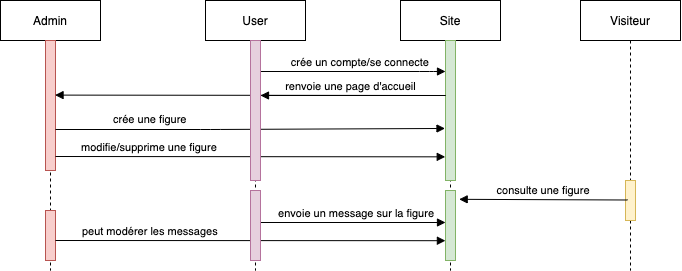

The diagram above was exported from draw.io. Its source (the exported page's mxGraphModel, read from the mxfile embedded in the PNG):
<mxGraphModel dx="1031" dy="398" grid="1" gridSize="10" guides="1" tooltips="1" connect="1" arrows="1" fold="1" page="1" pageScale="1" pageWidth="827" pageHeight="1169" math="0" shadow="0">
  <root>
    <mxCell id="0" />
    <mxCell id="1" parent="0" />
    <mxCell id="j4ueoxv5ab02anqH412M-1" value="Admin" style="shape=umlLifeline;perimeter=lifelinePerimeter;container=1;collapsible=0;recursiveResize=0;rounded=0;shadow=0;strokeWidth=1;" vertex="1" parent="1">
      <mxGeometry x="80" y="420" width="100" height="270" as="geometry" />
    </mxCell>
    <mxCell id="j4ueoxv5ab02anqH412M-2" value="" style="points=[];perimeter=orthogonalPerimeter;rounded=0;shadow=0;strokeWidth=1;fillColor=#f8cecc;strokeColor=#b85450;" vertex="1" parent="j4ueoxv5ab02anqH412M-1">
      <mxGeometry x="45" y="40" width="10" height="130" as="geometry" />
    </mxCell>
    <mxCell id="j4ueoxv5ab02anqH412M-3" value="Visiteur" style="shape=umlLifeline;perimeter=lifelinePerimeter;container=1;collapsible=0;recursiveResize=0;rounded=0;shadow=0;strokeWidth=1;" vertex="1" parent="1">
      <mxGeometry x="660" y="420" width="100" height="270" as="geometry" />
    </mxCell>
    <mxCell id="j4ueoxv5ab02anqH412M-4" value="" style="points=[];perimeter=orthogonalPerimeter;rounded=0;shadow=0;strokeWidth=1;fillColor=#fff2cc;strokeColor=#d6b656;" vertex="1" parent="j4ueoxv5ab02anqH412M-3">
      <mxGeometry x="45" y="180" width="10" height="40" as="geometry" />
    </mxCell>
    <mxCell id="j4ueoxv5ab02anqH412M-17" value="consulte une figure" style="verticalAlign=bottom;endArrow=none;entryX=0;entryY=0.1;shadow=0;strokeWidth=1;entryDx=0;entryDy=0;entryPerimeter=0;startArrow=block;startFill=1;endFill=0;exitX=1.369;exitY=0.126;exitDx=0;exitDy=0;exitPerimeter=0;" edge="1" parent="j4ueoxv5ab02anqH412M-3" source="j4ueoxv5ab02anqH412M-8">
      <mxGeometry relative="1" as="geometry">
        <mxPoint x="-148" y="199.49999999999977" as="sourcePoint" />
        <mxPoint x="47" y="199.5" as="targetPoint" />
        <mxPoint as="offset" />
        <Array as="points" />
      </mxGeometry>
    </mxCell>
    <mxCell id="j4ueoxv5ab02anqH412M-5" value="crée une figure" style="verticalAlign=bottom;endArrow=block;shadow=0;strokeWidth=1;entryX=-0.05;entryY=0.364;entryDx=0;entryDy=0;entryPerimeter=0;" edge="1" parent="1">
      <mxGeometry x="-0.5122" y="1" relative="1" as="geometry">
        <mxPoint x="135" y="549" as="sourcePoint" />
        <mxPoint x="524.5" y="547.96" as="targetPoint" />
        <Array as="points">
          <mxPoint x="290" y="549" />
        </Array>
        <mxPoint as="offset" />
      </mxGeometry>
    </mxCell>
    <mxCell id="j4ueoxv5ab02anqH412M-6" value="Site" style="shape=umlLifeline;perimeter=lifelinePerimeter;container=1;collapsible=0;recursiveResize=0;rounded=0;shadow=0;strokeWidth=1;" vertex="1" parent="1">
      <mxGeometry x="480" y="420" width="100" height="270" as="geometry" />
    </mxCell>
    <mxCell id="j4ueoxv5ab02anqH412M-7" value="" style="points=[];perimeter=orthogonalPerimeter;rounded=0;shadow=0;strokeWidth=1;fillColor=#d5e8d4;strokeColor=#82b366;" vertex="1" parent="j4ueoxv5ab02anqH412M-6">
      <mxGeometry x="45" y="40" width="10" height="140" as="geometry" />
    </mxCell>
    <mxCell id="j4ueoxv5ab02anqH412M-8" value="" style="points=[];perimeter=orthogonalPerimeter;rounded=0;shadow=0;strokeWidth=1;fillColor=#d5e8d4;strokeColor=#82b366;" vertex="1" parent="j4ueoxv5ab02anqH412M-6">
      <mxGeometry x="45" y="190" width="10" height="70" as="geometry" />
    </mxCell>
    <mxCell id="j4ueoxv5ab02anqH412M-9" value="crée un compte/se connecte" style="verticalAlign=bottom;endArrow=block;shadow=0;strokeWidth=1;" edge="1" parent="j4ueoxv5ab02anqH412M-6">
      <mxGeometry x="0.0816" relative="1" as="geometry">
        <mxPoint x="-141" y="71" as="sourcePoint" />
        <mxPoint x="45" y="71" as="targetPoint" />
        <Array as="points">
          <mxPoint x="29" y="71" />
        </Array>
        <mxPoint as="offset" />
      </mxGeometry>
    </mxCell>
    <mxCell id="j4ueoxv5ab02anqH412M-10" value="renvoie une page d'accueil" style="verticalAlign=bottom;endArrow=none;shadow=0;strokeWidth=1;startArrow=block;startFill=1;endFill=0;" edge="1" parent="j4ueoxv5ab02anqH412M-6">
      <mxGeometry x="-0.027" relative="1" as="geometry">
        <mxPoint x="-140" y="95" as="sourcePoint" />
        <mxPoint x="45" y="95" as="targetPoint" />
        <mxPoint as="offset" />
      </mxGeometry>
    </mxCell>
    <mxCell id="j4ueoxv5ab02anqH412M-11" value="envoie un message sur la figure" style="verticalAlign=bottom;endArrow=block;shadow=0;strokeWidth=1;exitX=0.955;exitY=0.973;exitDx=0;exitDy=0;exitPerimeter=0;" edge="1" parent="j4ueoxv5ab02anqH412M-6">
      <mxGeometry x="0.0446" relative="1" as="geometry">
        <mxPoint x="-140.45000000000005" y="222" as="sourcePoint" />
        <mxPoint x="45" y="222" as="targetPoint" />
        <mxPoint as="offset" />
      </mxGeometry>
    </mxCell>
    <mxCell id="j4ueoxv5ab02anqH412M-12" value="" style="points=[];perimeter=orthogonalPerimeter;rounded=0;shadow=0;strokeWidth=1;fillColor=#f8cecc;strokeColor=#b85450;" vertex="1" parent="1">
      <mxGeometry x="125" y="630" width="10" height="50" as="geometry" />
    </mxCell>
    <mxCell id="j4ueoxv5ab02anqH412M-14" value="modifie/supprime une figure" style="verticalAlign=bottom;endArrow=block;shadow=0;strokeWidth=1;entryX=-0.027;entryY=0.831;entryDx=0;entryDy=0;entryPerimeter=0;" edge="1" parent="1" target="j4ueoxv5ab02anqH412M-7">
      <mxGeometry x="-0.5184" relative="1" as="geometry">
        <mxPoint x="135" y="576" as="sourcePoint" />
        <mxPoint x="529.5" y="576" as="targetPoint" />
        <mxPoint as="offset" />
      </mxGeometry>
    </mxCell>
    <mxCell id="j4ueoxv5ab02anqH412M-18" value="peut modérer les messages" style="verticalAlign=bottom;endArrow=block;shadow=0;strokeWidth=1;exitX=0.955;exitY=0.973;exitDx=0;exitDy=0;exitPerimeter=0;entryX=-0.01;entryY=0.717;entryDx=0;entryDy=0;entryPerimeter=0;" edge="1" parent="1" target="j4ueoxv5ab02anqH412M-8">
      <mxGeometry x="-0.5127" relative="1" as="geometry">
        <mxPoint x="135" y="660" as="sourcePoint" />
        <mxPoint x="320.45000000000005" y="660.5100000000002" as="targetPoint" />
        <mxPoint as="offset" />
      </mxGeometry>
    </mxCell>
    <mxCell id="j4ueoxv5ab02anqH412M-19" value="User" style="shape=umlLifeline;perimeter=lifelinePerimeter;container=1;collapsible=0;recursiveResize=0;rounded=0;shadow=0;strokeWidth=1;" vertex="1" parent="1">
      <mxGeometry x="285" y="420" width="100" height="270" as="geometry" />
    </mxCell>
    <mxCell id="j4ueoxv5ab02anqH412M-26" value="" style="verticalAlign=bottom;endArrow=none;shadow=0;strokeWidth=1;startArrow=block;startFill=1;endFill=0;exitX=0.955;exitY=0.42;exitDx=0;exitDy=0;exitPerimeter=0;" edge="1" parent="j4ueoxv5ab02anqH412M-19" source="j4ueoxv5ab02anqH412M-2">
      <mxGeometry relative="1" as="geometry">
        <mxPoint x="-145" y="95" as="sourcePoint" />
        <mxPoint x="240" y="95.00000000000011" as="targetPoint" />
        <mxPoint as="offset" />
      </mxGeometry>
    </mxCell>
    <mxCell id="j4ueoxv5ab02anqH412M-20" value="" style="points=[];perimeter=orthogonalPerimeter;rounded=0;shadow=0;strokeWidth=1;fillColor=#E6D0DE;strokeColor=#B5739D;" vertex="1" parent="j4ueoxv5ab02anqH412M-19">
      <mxGeometry x="45" y="40" width="10" height="140" as="geometry" />
    </mxCell>
    <mxCell id="j4ueoxv5ab02anqH412M-21" value="" style="points=[];perimeter=orthogonalPerimeter;rounded=0;shadow=0;strokeWidth=1;fillColor=#E6D0DE;strokeColor=#B5739D;" vertex="1" parent="j4ueoxv5ab02anqH412M-19">
      <mxGeometry x="45" y="190" width="10" height="70" as="geometry" />
    </mxCell>
  </root>
</mxGraphModel>